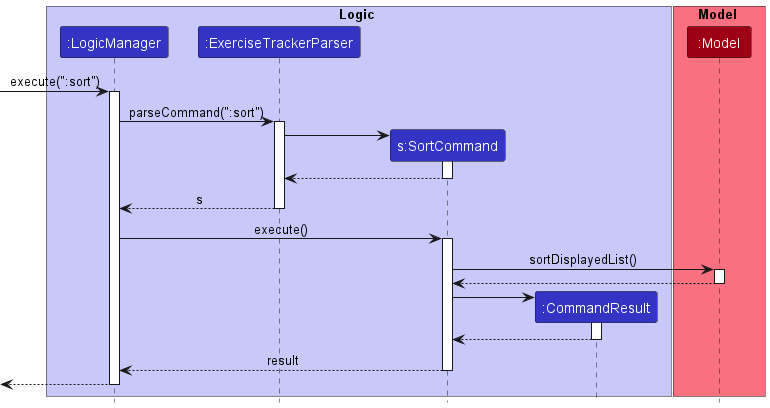

The diagram above was rendered by PlantUML. Its source (embedded in the PNG):
@startuml
!include style.puml

box Logic LOGIC_COLOR_T1
participant ":LogicManager" as LogicManager LOGIC_COLOR
participant ":ExerciseTrackerParser" as ExerciseTrackerParser LOGIC_COLOR
participant "s:SortCommand" as SortCommand LOGIC_COLOR
participant ":CommandResult" as CommandResult LOGIC_COLOR
end box

box Model MODEL_COLOR_T1
participant ":Model" as Model MODEL_COLOR
end box

[-> LogicManager : execute(":sort")
activate LogicManager

LogicManager -> ExerciseTrackerParser : parseCommand(":sort")
activate ExerciseTrackerParser

create SortCommand
ExerciseTrackerParser -> SortCommand
activate SortCommand

SortCommand --> ExerciseTrackerParser
deactivate SortCommand

ExerciseTrackerParser --> LogicManager : s
deactivate ExerciseTrackerParser

LogicManager -> SortCommand : execute()
activate SortCommand

SortCommand -> Model : sortDisplayedList()
activate Model

Model --> SortCommand
deactivate Model

create CommandResult
SortCommand -> CommandResult
activate CommandResult

CommandResult --> SortCommand
deactivate CommandResult

SortCommand --> LogicManager : result
deactivate SortCommand

[<--LogicManager
deactivate LogicManager
@enduml